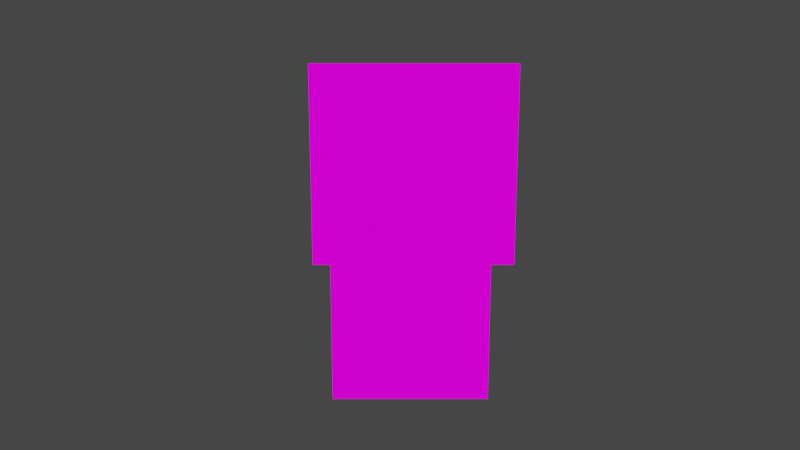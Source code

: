 # Source: arvore.blend  (saved by Blender 2.92.15; exported with 4.5.12 LTS)
import bpy
from mathutils import Matrix  # noqa: F401  (used for matrix-valued properties, if any)

bpy.ops.wm.read_factory_settings(use_empty=True)
scene = bpy.context.scene
scene.name = 'Scene'

# ---- collections
col_collection = bpy.data.collections.new('Collection'); scene.collection.children.link(col_collection)

# ---- images (referenced by path relative to the original .blend; pixels are not part of the script)
import os
ASSET_DIR = os.environ.get("B2B_ASSET_DIR", "")  # directory of the original .blend (textures are referenced by path, not embedded)
HERE = os.path.dirname(os.path.abspath(__file__))  # packed textures are extracted next to this script under _unpacked/

def load_image(name, relpath, width, height, colorspace="sRGB"):
    """Load a texture the original file referenced (path relative to the .blend, or extracted next to this script)."""
    p = next((c for c in (os.path.join(HERE, relpath), os.path.join(ASSET_DIR, relpath)) if relpath and os.path.exists(c)), "")
    if p:
        img = bpy.data.images.load(p, check_existing=True)
        img.name = name
    else:  # same state as the original file: an image datablock whose file is absent (Cycles renders it pink)
        img = bpy.data.images.new(name, width, height)
        img.source = "FILE"
        img.filepath = "//" + (relpath or name)
    img.colorspace_settings.name = colorspace
    return img
img_arvore2_png = load_image('Arvore2.png', 'Arvore2.png', 1024, 1024, 'sRGB')
img_arvore_png = load_image('Arvore.png', 'Arvore.png', 1024, 1024, 'sRGB')
img_arvore3_png = load_image('Arvore3.png', 'Arvore3.png', 1024, 1024, 'sRGB')

# ---- materials (node trees are filled in below, after node groups)
mat_arvore2 = bpy.data.materials.new('Arvore2')
mat_arvore = bpy.data.materials.new('Arvore')
mat_arvore3 = bpy.data.materials.new('Arvore3')
mat_arvore3.use_transparent_shadow = False

# ---- material node trees
mat_arvore2.use_nodes = True; mat_arvore2.node_tree.nodes.clear()
_N = mat_arvore2.node_tree.nodes; _L = mat_arvore2.node_tree.links
n0 = _N.new('ShaderNodeOutputMaterial'); n0.name = 'Material Output'; n0.location = (400, 0)
n1 = _N.new('ShaderNodeLightPath'); n1.name = 'Light Path'; n1.location = (0, 250)
n2 = _N.new('ShaderNodeBsdfTransparent'); n2.name = 'Transparent BSDF'; n2.location = (-200, -100)
n3 = _N.new('ShaderNodeEmission'); n3.name = 'Emission'; n3.location = (-200, -200)
n4 = _N.new('ShaderNodeMixShader'); n4.name = 'Mix Shader'; n4.location = (200, 0)
n5 = _N.new('ShaderNodeMixShader'); n5.name = 'Mix Shader.001'; n5.location = (0, -100)
n6 = _N.new('ShaderNodeTexImage'); n6.name = 'Image Texture'; n6.location = (-500, 100)
n6.image = img_arvore2_png
n6.interpolation = 'Closest'
_L.new(n6.outputs[0], n3.inputs[0])
_L.new(n6.outputs[1], n5.inputs[0])
_L.new(n2.outputs[0], n5.inputs[1])
_L.new(n2.outputs[0], n4.inputs[1])
_L.new(n3.outputs[0], n5.inputs[2])
_L.new(n5.outputs[0], n4.inputs[2])
_L.new(n1.outputs[0], n4.inputs[0])
_L.new(n4.outputs[0], n0.inputs[0])
n0.is_active_output = True
mat_arvore.use_nodes = True; mat_arvore.node_tree.nodes.clear()
_N = mat_arvore.node_tree.nodes; _L = mat_arvore.node_tree.links
n0 = _N.new('ShaderNodeOutputMaterial'); n0.name = 'Material Output'; n0.location = (400, 0)
n0.target = 'CYCLES'
n1 = _N.new('ShaderNodeLightPath'); n1.name = 'Light Path'; n1.location = (0, 250)
n2 = _N.new('ShaderNodeBsdfTransparent'); n2.name = 'Transparent BSDF'; n2.location = (-200, -100)
n3 = _N.new('ShaderNodeEmission'); n3.name = 'Emission'; n3.location = (-200, -200)
n4 = _N.new('ShaderNodeMixShader'); n4.name = 'Mix Shader'; n4.location = (200, 0)
n5 = _N.new('ShaderNodeMixShader'); n5.name = 'Mix Shader.001'; n5.location = (0, -100)
n6 = _N.new('ShaderNodeTexImage'); n6.name = 'Image Texture'; n6.location = (-500, 100)
n6.image = img_arvore_png
n6.interpolation = 'Closest'
n7 = _N.new('ShaderNodeOutputMaterial'); n7.name = 'Material Output.001'; n7.location = (0, 0)
n7.target = 'EEVEE'
n8 = _N.new('ShaderNodeMixShader'); n8.name = 'Mix Shader.002'; n8.location = (0, 0)
n8.label = 'Disable Shadow'
n8.hide = True
n9 = _N.new('ShaderNodeLightPath'); n9.name = 'Light Path.001'; n9.location = (0, 0)
n9.hide = True
n10 = _N.new('ShaderNodeBsdfTransparent'); n10.name = 'Transparent BSDF.001'; n10.location = (0, 0)
n10.hide = True
_L.new(n6.outputs[0], n3.inputs[0])
_L.new(n6.outputs[1], n5.inputs[0])
_L.new(n2.outputs[0], n5.inputs[1])
_L.new(n2.outputs[0], n4.inputs[1])
_L.new(n3.outputs[0], n5.inputs[2])
_L.new(n5.outputs[0], n4.inputs[2])
_L.new(n1.outputs[0], n4.inputs[0])
_L.new(n4.outputs[0], n0.inputs[0])
_L.new(n4.outputs[0], n8.inputs[1])
_L.new(n8.outputs[0], n7.inputs[0])
_L.new(n9.outputs[1], n8.inputs[0])
_L.new(n10.outputs[0], n8.inputs[2])
n0.is_active_output = True
mat_arvore3.use_nodes = True; mat_arvore3.node_tree.nodes.clear()
_N = mat_arvore3.node_tree.nodes; _L = mat_arvore3.node_tree.links
n0 = _N.new('ShaderNodeOutputMaterial'); n0.name = 'Material Output'; n0.location = (400, 0)
n1 = _N.new('ShaderNodeLightPath'); n1.name = 'Light Path'; n1.location = (0, 250)
n2 = _N.new('ShaderNodeBsdfTransparent'); n2.name = 'Transparent BSDF'; n2.location = (-200, -100)
n3 = _N.new('ShaderNodeEmission'); n3.name = 'Emission'; n3.location = (-200, -200)
n4 = _N.new('ShaderNodeMixShader'); n4.name = 'Mix Shader'; n4.location = (200, 0)
n5 = _N.new('ShaderNodeMixShader'); n5.name = 'Mix Shader.001'; n5.location = (0, -100)
n6 = _N.new('ShaderNodeTexImage'); n6.name = 'Image Texture'; n6.location = (-500, 100)
n6.image = img_arvore3_png
n6.interpolation = 'Closest'
_L.new(n6.outputs[0], n3.inputs[0])
_L.new(n6.outputs[1], n5.inputs[0])
_L.new(n2.outputs[0], n5.inputs[1])
_L.new(n2.outputs[0], n4.inputs[1])
_L.new(n3.outputs[0], n5.inputs[2])
_L.new(n5.outputs[0], n4.inputs[2])
_L.new(n1.outputs[0], n4.inputs[0])
_L.new(n4.outputs[0], n0.inputs[0])
n0.is_active_output = True

# ---- world
world_world = bpy.data.worlds.new('World'); scene.world = world_world
world_world.use_nodes = True; world_world.node_tree.nodes.clear()
_N = world_world.node_tree.nodes; _L = world_world.node_tree.links
n0 = _N.new('ShaderNodeOutputWorld'); n0.name = 'World Output'; n0.location = (300, 300)
n1 = _N.new('ShaderNodeBackground'); n1.name = 'Background'; n1.location = (10, 300)
n1.inputs[0].default_value = (0.05088, 0.05088, 0.05088, 1.0)
_L.new(n1.outputs[0], n0.inputs[0])
n0.is_active_output = True
world_world.color = (0.05088, 0.05088, 0.05088)
world_world.use_sun_shadow = False
world_world.sun_shadow_jitter_overblur = 0.0

# ---- cameras
cam_camera = bpy.data.cameras.new('Camera')
cam_camera.clip_end = 100.0
cam_camera.ortho_scale = 7.314

# ---- lights
light_light = bpy.data.lights.new('Light', 'POINT')
light_light.transmission_factor = 0.0
light_light.energy = 1000.0
light_light.shadow_soft_size = 0.1
light_light.shadow_maximum_resolution = 0.006
light_light.use_absolute_resolution = True

# ---- meshes
me_cylinder = bpy.data.meshes.new('Cylinder')
me_cylinder.from_pydata([(0.1378, 0.08268, -0.8382), (0.0, 0.11, 1.946), (0.1212, -0.1055, -0.8382), (0.1046, 0.03399, 1.946), (-0.06286, -0.1479, -0.8382), (0.06466, -0.08899, 1.946), (-0.1601, 0.01409, -0.8382), (-0.06466, -0.08899, 1.946), (-0.03606, 0.1566, -0.8382), (-0.1046, 0.03399, 1.946), (0.2148, -0.004764, -0.9677), (0.06184, -0.2057, -0.9677), (-0.1766, -0.1224, -0.9677), (-0.171, 0.1301, -0.9677), (0.0709, 0.2028, -0.9677), (0.1454, 0.04723, 2.053), (-4.974e-08, 0.1528, 2.053), (0.08984, -0.1237, 2.053), (-0.08984, -0.1237, 2.053), (-0.1454, 0.04723, 2.053)], [], [(0, 1, 3, 2), (2, 3, 5, 4), (4, 5, 7, 6), (3, 1, 16, 15), (6, 7, 9, 8), (8, 9, 1, 0), (6, 8, 14, 13), (2, 4, 12, 11), (8, 0, 10, 14), (0, 2, 11, 10), (4, 6, 13, 12), (7, 5, 17, 18), (9, 7, 18, 19), (5, 3, 15, 17), (1, 9, 19, 16)])
_uv = me_cylinder.uv_layers.new(name='UVMap')
_uv.uv.foreach_set('vector', [0.9688, 1.906, 0.9844, -0.8438, 0.5312, -0.8438, 0.5156, 1.906, 0.9688, 1.906, 0.9844, -0.8438, 0.5312, -0.8438, 0.5156, 1.906, 0.9688, 1.906, 0.9844, -0.8438, 0.5312, -0.8438, 0.5156, 1.906, 0.5312, -0.8438, 0.5156, 1.906, 0.9688, 1.906, 0.9844, -0.8438, 0.9688, 1.906, 0.9844, -0.8438, 0.5312, -0.8438, 0.5156, 1.906, 0.9688, 1.906, 0.9844, -0.8438, 0.5312, -0.8438, 0.5156, 1.906, 0.5312, -0.8438, 0.5156, 1.906, 0.9688, 1.906, 0.9844, -0.8438, 0.5312, -0.8438, 0.5156, 1.906, 0.9688, 1.906, 0.9844, -0.8438, 0.5312, -0.8438, 0.5156, 1.906, 0.9688, 1.906, 0.9844, -0.8438, 0.5312, -0.8438, 0.5156, 1.906, 0.9688, 1.906, 0.9844, -0.8438, 0.5312, -0.8438, 0.5156, 1.906, 0.9688, 1.906, 0.9844, -0.8438, 0.5312, -0.8438, 0.5156, 1.906, 0.9688, 1.906, 0.9844, -0.8438, 0.5312, -0.8438, 0.5156, 1.906, 0.9688, 1.906, 0.9844, -0.8438, 0.5312, -0.8438, 0.5156, 1.906, 0.9688, 1.906, 0.9844, -0.8438, 0.5312, -0.8438, 0.5156, 1.906, 0.9688, 1.906, 0.9844, -0.8438])
me_cylinder.materials.append(mat_arvore2)
me_cylinder.use_remesh_fix_poles = True
me_cylinder.use_remesh_preserve_attributes = False
me_cylinder.use_mirror_vertex_groups = False
me_cylinder.update()
me_sphere = bpy.data.meshes.new('Sphere')
me_sphere.from_pydata([(0.08585, 1.013, -0.02357), (-0.2211, 0.6717, -0.7234), (-0.1585, 0.1814, -0.7307), (0.2115, 0.3845, 0.7189), (0.3594, 0.9233, -0.1418), (0.2935, 0.7815, -0.9808), (0.7016, 0.7394, 0.1467), (0.6383, 0.3112, 0.9402), (0.8861, 0.3807, 0.5931), (0.8412, 0.4385, -0.1265), (0.3266, 0.2104, -1.074), (0.1622, 0.2289, -1.106), (1.019, -0.01025, 0.2588), (0.635, 0.1729, -0.5499), (0.3184, 0.1674, 0.7962), (0.6817, -0.063, 0.8997), (0.8792, -0.4213, 0.3246), (0.809, -0.2231, -0.4706), (0.1918, 0.1069, 0.7881), (0.5648, -0.5286, 0.5215), (0.6978, -0.741, 0.1108), (0.8624, -0.4007, -0.3102), (0.2453, -0.3701, 0.4924), (0.3426, -0.9241, -0.1229), (0.3135, -0.8163, -0.9353), (0.2641, -0.3124, -1.349), (0.1622, -0.09751, -1.27), (0.04819, -0.9138, 0.2203), (-0.1702, -0.4304, 0.8938), (-0.3302, -0.8077, 0.3011), (-0.2473, -0.9967, -0.2301), (-0.2414, -0.8781, -0.6317), (-0.2139, -0.6262, -0.8358), (-0.5893, -0.5355, 0.2068), (-0.6827, -0.7545, -0.5148), (-0.5131, -0.4774, -1.134), (-0.1519, -0.1055, 1.086), (-0.9364, -0.377, 0.1087), (-0.9606, -0.01649, 0.47), (-0.9359, 0.01294, -0.2866), (-0.6849, -0.3234, -1.054), (-0.5317, -0.1609, -1.168), (-0.1505, -0.2182, -0.9454), (-0.9401, 0.3973, 0.134), (-0.5893, 0.1952, 0.6169), (-0.7905, 0.3264, 0.5136), (-0.6819, 0.7518, -0.4789), (-0.5383, 0.4756, -0.9302), (-0.1877, 0.1583, 1.213), (-0.1715, 0.4367, 1.106), (-0.3874, 0.946, -0.1759), (-0.242, 0.869, -0.628)], [], [(0, 4, 5), (49, 18, 3), (0, 3, 4), (1, 11, 2), (5, 10, 11), (4, 6, 5), (3, 7, 4), (9, 13, 10), (7, 8, 6), (10, 13, 25), (11, 25, 26), (9, 12, 17), (14, 15, 7), (8, 15, 12), (12, 16, 21), (14, 18, 22), (14, 22, 15), (17, 21, 25), (16, 19, 20), (19, 22, 23), (20, 23, 24), (23, 30, 24), (36, 28, 22), (22, 27, 23), (24, 32, 25), (27, 29, 30), (32, 42, 26), (31, 34, 35), (30, 33, 34), (35, 40, 41), (33, 37, 34), (28, 36, 44), (34, 40, 35), (37, 39, 40), (33, 38, 37), (26, 42, 2), (40, 47, 41), (38, 45, 43), (39, 47, 40), (44, 45, 38), (39, 46, 47), (43, 45, 46), (45, 50, 46), (46, 51, 47), (48, 49, 44), (44, 49, 45), (48, 36, 18), (26, 2, 11), (51, 0, 5), (0, 49, 3), (1, 51, 5), (1, 5, 11), (4, 7, 6), (5, 6, 9), (3, 18, 14), (3, 14, 7), (5, 9, 10), (6, 8, 9), (11, 10, 25), (9, 8, 12), (13, 9, 17), (8, 7, 15), (12, 15, 16), (25, 13, 17), (17, 12, 21), (21, 16, 20), (15, 22, 19), (16, 15, 19), (25, 21, 24), (20, 19, 23), (18, 36, 22), (21, 20, 24), (23, 27, 30), (24, 30, 31), (22, 28, 27), (24, 31, 32), (26, 25, 32), (27, 28, 29), (31, 30, 34), (32, 31, 35), (29, 28, 33), (32, 35, 42), (30, 29, 33), (35, 41, 42), (34, 37, 40), (33, 28, 44), (37, 38, 39), (36, 48, 44), (33, 44, 38), (42, 41, 47), (2, 42, 47), (39, 38, 43), (39, 43, 46), (2, 47, 1), (46, 50, 51), (47, 51, 1), (45, 49, 50), (50, 49, 0), (49, 48, 18), (50, 0, 51)])
_uv = me_sphere.uv_layers.new(name='UVMap')
_uv.uv.foreach_set('vector', [0.2656, 0.5312, 0.3125, 0.4688, 0.2969, 0.1562, 0.3281, 0.9688, 0.2656, 0.8438, 0.3281, 0.8125, 0.2656, 0.5312, 0.2812, 0.8125, 0.3125, 0.4688, 0.375, 0.25, 0.2969, 0.09375, 0.2812, 0.25, 0.2969, 0.8125, 0.3125, 0.5938, 0.2812, 0.5938, 0.3125, 0.4688, 0.375, 0.5938, 0.2969, 0.1562, 0.2812, 0.8125, 0.375, 0.9062, 0.3125, 0.4688, 0.3281, 0.4688, 0.2812, 0.3125, 0.2969, 0.09375, 0.375, 0.9062, 0.4219, 0.75, 0.375, 0.5938, 0.2969, 0.09375, 0.2812, 0.3125, 0.1875, 0.0, 0.2812, 0.5938, 0.2969, 0.375, 0.2812, 0.4688, 0.3281, 0.4688, 0.25, 0.625, 0.2031, 0.3438, 0.3125, 0.5625, 0.375, 0.4688, 0.375, 0.625, 0.3281, 0.75, 0.2344, 0.875, 0.25, 0.625, 0.25, 0.625, 0.1719, 0.6562, 0.1719, 0.4062, 0.3125, 0.5625, 0.2812, 0.5312, 0.2969, 0.3438, 0.3125, 0.5625, 0.2969, 0.3438, 0.375, 0.4688, 0.2031, 0.3438, 0.1719, 0.4062, 0.1875, 0.0, 0.4219, 0.6562, 0.3594, 0.7188, 0.375, 0.5625, 0.3594, 0.7188, 0.2969, 0.7188, 0.3125, 0.4688, 0.375, 0.5625, 0.3125, 0.4688, 0.3125, 0.1562, 0.3125, 0.4688, 0.2031, 0.4375, 0.3125, 0.1562, 0.2344, 0.9375, 0.1719, 0.875, 0.1719, 0.7188, 0.1719, 0.7188, 0.0625, 0.625, 0.0625, 0.4688, 0.3125, 0.1875, 0.2031, 0.25, 0.2969, 0.375, 0.25, 0.625, 0.1875, 0.6562, 0.2031, 0.4375, 0.2031, 0.25, 0.2188, 0.4062, 0.2812, 0.4688, 0.2031, 0.2812, 0.1094, 0.3125, 0.1406, 0.09375, 0.2031, 0.4375, 0.125, 0.5938, 0.1094, 0.3125, 0.1406, 0.3125, 0.1094, 0.375, 0.1406, 0.4375, 0.125, 0.5938, 0.0625, 0.5625, 0.1094, 0.3125, 0.1719, 0.875, 0.2344, 0.9375, 0.2812, 0.7812, 0.09375, 0.3125, 0.1875, 0.125, 0.1562, 0.09375, 0.1719, 0.5625, 0.25, 0.4062, 0.1875, 0.125, 0.125, 0.5938, 0.0625, 0.7188, 0.0625, 0.5625, 0.2344, 0.03125, 0.2031, 0.1562, 0.2812, 0.25, 0.1875, 0.125, 0.3438, 0.1562, 0.2188, 0.0625, 0.25, 0.7188, 0.3125, 0.7188, 0.3281, 0.5938, 0.25, 0.4062, 0.3438, 0.1562, 0.1875, 0.125, 0.125, 0.5625, 0.09375, 0.625, 0.0625, 0.5, 0.25, 0.4062, 0.3906, 0.3438, 0.3438, 0.1562, 0.0625, 0.5938, 0.09375, 0.7188, 0.1094, 0.3438, 0.09375, 0.7188, 0.1719, 0.4688, 0.1094, 0.3438, 0.1094, 0.3438, 0.2031, 0.2812, 0.1406, 0.1562, 0.2812, 1.0, 0.3281, 0.9688, 0.2812, 0.7812, 0.125, 0.5625, 0.2031, 0.6562, 0.09375, 0.625, 0.2812, 1.0, 0.2344, 0.9375, 0.2656, 0.8438, 0.2344, 0.03125, 0.2812, 0.25, 0.2969, 0.09375, 0.2031, 0.2812, 0.2656, 0.5312, 0.2969, 0.1562, 0.2656, 0.5312, 0.2031, 0.9688, 0.2812, 0.8125, 0.2031, 0.75, 0.2031, 0.8438, 0.2969, 0.8125, 0.2031, 0.75, 0.2969, 0.8125, 0.2812, 0.5938, 0.3125, 0.4688, 0.375, 0.9062, 0.375, 0.5938, 0.4062, 0.1562, 0.3906, 0.5938, 0.3281, 0.4688, 0.2812, 0.6562, 0.2812, 0.5312, 0.3125, 0.5625, 0.2812, 0.6562, 0.3125, 0.5625, 0.375, 0.625, 0.4062, 0.1562, 0.3281, 0.4688, 0.2969, 0.09375, 0.3906, 0.5938, 0.3281, 0.75, 0.3281, 0.4688, 0.2812, 0.5938, 0.3125, 0.5938, 0.2969, 0.375, 0.3281, 0.4688, 0.3281, 0.75, 0.25, 0.625, 0.2812, 0.3125, 0.3281, 0.4688, 0.2031, 0.3438, 0.3281, 0.75, 0.3125, 0.9062, 0.2344, 0.875, 0.25, 0.625, 0.2344, 0.875, 0.1719, 0.6562, 0.1875, 0.0, 0.2812, 0.3125, 0.2031, 0.3438, 0.2031, 0.3438, 0.25, 0.625, 0.1719, 0.4062, 0.1719, 0.4062, 0.1719, 0.6562, 0.1094, 0.5625, 0.375, 0.4688, 0.2969, 0.3438, 0.3594, 0.2812, 0.4219, 0.6562, 0.375, 0.875, 0.3594, 0.7188, 0.1875, 0.0, 0.1719, 0.4062, 0.09375, 0.1562, 0.375, 0.5625, 0.3594, 0.7188, 0.3125, 0.4688, 0.2656, 0.8438, 0.2344, 0.9375, 0.1719, 0.7188, 0.1719, 0.4062, 0.1094, 0.5625, 0.09375, 0.1562, 0.3125, 0.4688, 0.25, 0.625, 0.2031, 0.4375, 0.3125, 0.1562, 0.2031, 0.4375, 0.2031, 0.2812, 0.1719, 0.7188, 0.1719, 0.875, 0.0625, 0.625, 0.3125, 0.1875, 0.2031, 0.1562, 0.2031, 0.25, 0.2344, 0.03125, 0.1875, 0.0, 0.125, 0.1875, 0.25, 0.625, 0.2188, 0.875, 0.1875, 0.6562, 0.2031, 0.2812, 0.2031, 0.4375, 0.1094, 0.3125, 0.2031, 0.25, 0.2031, 0.1562, 0.1406, 0.3125, 0.09375, 0.6562, 0.1719, 0.875, 0.1406, 0.5938, 0.2031, 0.25, 0.1406, 0.3125, 0.2188, 0.4062, 0.04688, 0.4375, 0.09375, 0.6562, 0.1406, 0.5938, 0.1406, 0.3125, 0.1406, 0.4375, 0.2188, 0.4062, 0.09375, 0.3125, 0.1719, 0.5625, 0.1875, 0.125, 0.1406, 0.5938, 0.1719, 0.875, 0.2812, 0.7812, 0.1719, 0.5625, 0.25, 0.7188, 0.25, 0.4062, 0.2344, 0.9375, 0.2812, 1.0, 0.2812, 0.7812, 0.125, 0.2812, 0.125, 0.5625, 0.0625, 0.5, 0.2188, 0.4062, 0.1406, 0.4375, 0.1406, 0.6875, 0.2188, 0.5625, 0.2188, 0.4062, 0.1406, 0.6875, 0.25, 0.4062, 0.25, 0.7188, 0.3281, 0.5938, 0.25, 0.4062, 0.3281, 0.5938, 0.3906, 0.3438, 0.2188, 0.5625, 0.1406, 0.6875, 0.2031, 0.75, 0.1094, 0.3438, 0.1719, 0.4688, 0.2031, 0.2812, 0.1406, 0.6875, 0.2031, 0.8438, 0.2031, 0.75, 0.09375, 0.7188, 0.2031, 0.9688, 0.1719, 0.4688, 0.1719, 0.4688, 0.2031, 0.9688, 0.2656, 0.5312, 0.3281, 0.9688, 0.2812, 1.0, 0.2656, 0.8438, 0.1719, 0.4688, 0.2656, 0.5312, 0.2031, 0.2812])
me_sphere.materials.append(mat_arvore)
me_sphere.use_remesh_fix_poles = True
me_sphere.use_remesh_preserve_attributes = False
me_sphere.use_mirror_vertex_groups = False
me_sphere.update()
me_plane = bpy.data.meshes.new('Plane')
me_plane.from_pydata([(-1.0, -1.0, 0.0), (1.0, -1.0, 0.0), (-1.0, 1.0, 0.0), (1.0, 1.0, 0.0)], [], [(0, 1, 3, 2)])
_uv = me_plane.uv_layers.new(name='UVMap')
_uv.uv.foreach_set('vector', [0.5, 0.0, 0.0, 0.0, 0.0, 1.0, 0.5, 1.0])
me_plane.materials.append(mat_arvore2)
me_plane.use_remesh_fix_poles = True
me_plane.use_remesh_preserve_attributes = False
me_plane.use_mirror_vertex_groups = False
me_plane.update()
me_plane_001 = bpy.data.meshes.new('Plane.001')
me_plane_001.from_pydata([(-1.0, -1.0, 0.0), (1.0, -1.0, 0.0), (-1.0, 1.0, 0.0), (1.0, 1.0, 0.0)], [], [(0, 1, 3, 2)])
_uv = me_plane_001.uv_layers.new(name='UVMap')
_uv.uv.foreach_set('vector', [1.0, 0.0, 1.0, 1.0, 0.0, 1.0, 0.0, 0.0])
me_plane_001.materials.append(mat_arvore3)
me_plane_001.use_remesh_fix_poles = True
me_plane_001.use_remesh_preserve_attributes = False
me_plane_001.use_mirror_vertex_groups = False
me_plane_001.update()

# ---- objects
ob_light = bpy.data.objects.new('Light', light_light)
ob_camera = bpy.data.objects.new('Camera', cam_camera)
ob_cylinder = bpy.data.objects.new('Cylinder', me_cylinder)
ob_sphere = bpy.data.objects.new('Sphere', me_sphere)
ob_plane = bpy.data.objects.new('Plane', me_plane)
ob_empty = bpy.data.objects.new('Empty', None)
ob_plane_001 = bpy.data.objects.new('Plane.001', me_plane_001)

# ---- transforms, parenting, visibility, modifiers, constraints
ob_light.location = (4.076, 1.005, 5.904)
ob_light.rotation_euler = (0.6503, 0.05522, 1.866)
ob_light.lock_rotations_4d = False
ob_light.empty_display_type = 'ARROWS'
ob_light.color = (0.0, 0.0, 0.0, 0.0)
ob_light.lineart.crease_threshold = 0.0
ob_camera.parent = ob_empty
ob_camera.location = (-0.05419, -13.13, 6.082)
ob_camera.rotation_euler = (1.285, -2.528e-06, 0.005975)
ob_camera.lock_rotations_4d = False
ob_camera.empty_display_type = 'ARROWS'
ob_camera.color = (0.0, 0.0, 0.0, 0.0)
ob_camera.display_type = 'WIRE'
ob_camera.lineart.crease_threshold = 0.0
ob_cylinder.location = (0.0, 0.0, 0.6232)
ob_cylinder.scale = (1.024, 1.024, 0.6395)
ob_cylinder.hide_viewport = True
ob_cylinder.lineart.crease_threshold = 0.0
ob_sphere.location = (0.1154, -0.1428, 2.637)
ob_sphere.hide_render = True
ob_sphere.visible_shadow = False
ob_sphere.lineart.crease_threshold = 0.0
ob_plane.location = (0.03436, -0.004764, 2.962)
ob_plane.rotation_euler = (1.571, -0.0, 0.0)
ob_plane.scale = (1.253, 1.253, 1.253)
ob_plane.hide_viewport = True
ob_plane.lineart.crease_threshold = 0.0
_c = ob_plane.constraints.new('COPY_ROTATION'); _c.name = 'Copy Rotation'
_c.target = ob_camera
_c.use_x = False
_c.use_y = False
ob_empty.location = (0.0, 0.0, 0.0)
ob_empty.lineart.crease_threshold = 0.0
ob_plane_001.location = (0.0, 0.0, 1.884)
ob_plane_001.rotation_euler = (1.571, -0.0, 0.0)
ob_plane_001.scale = (1.0, 2.0, 1.0)
ob_plane_001.lineart.crease_threshold = 0.0
_c = ob_plane_001.constraints.new('COPY_ROTATION'); _c.name = 'Copy Rotation'
_c.target = ob_camera
_c.use_x = False
_c.use_y = False

# ---- collection membership
col_collection.objects.link(ob_light)
col_collection.objects.link(ob_camera)
col_collection.objects.link(ob_cylinder)
col_collection.objects.link(ob_sphere)
col_collection.objects.link(ob_plane)
col_collection.objects.link(ob_empty)
col_collection.objects.link(ob_plane_001)

# ---- scene / render settings (as saved in the file)
scene.camera = ob_camera
scene.frame_start = 1; scene.frame_end = 100; scene.frame_set(0)
scene.render.engine = 'BLENDER_EEVEE_NEXT'
scene.cycles.use_denoising = False
scene.cycles.samples = 128
scene.cycles.sampling_pattern = 'TABULATED_SOBOL'
scene.cycles.use_adaptive_sampling = False
scene.cycles.use_light_tree = False
scene.view_settings.view_transform = 'Filmic'
bpy.context.view_layer.update()

